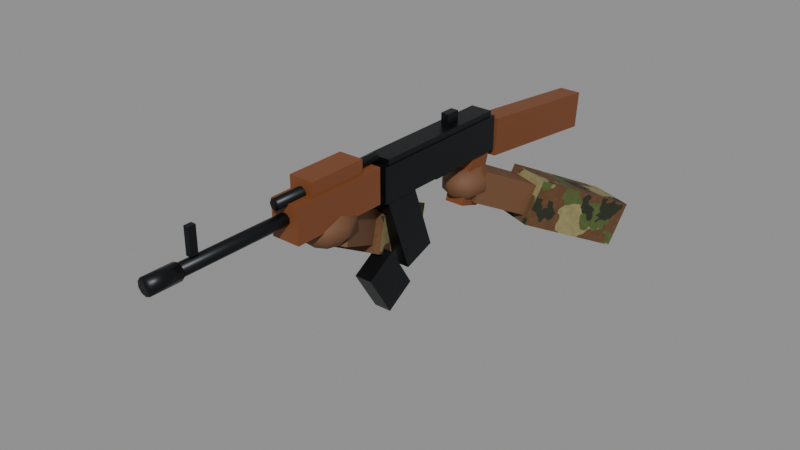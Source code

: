 # Source: fp_t56.blend  (saved by Blender 5.1.30; exported with 4.5.12 LTS)
import bpy
from mathutils import Matrix  # noqa: F401  (used for matrix-valued properties, if any)

bpy.ops.wm.read_factory_settings(use_empty=True)
scene = bpy.context.scene
scene.name = 'Scene'

# ---- images (referenced by path relative to the original .blend; pixels are not part of the script)
import os
ASSET_DIR = os.environ.get("B2B_ASSET_DIR", "")  # directory of the original .blend (textures are referenced by path, not embedded)
HERE = os.path.dirname(os.path.abspath(__file__))  # packed textures are extracted next to this script under _unpacked/

def load_image(name, relpath, width, height, colorspace="sRGB"):
    """Load a texture the original file referenced (path relative to the .blend, or extracted next to this script)."""
    p = next((c for c in (os.path.join(HERE, relpath), os.path.join(ASSET_DIR, relpath)) if relpath and os.path.exists(c)), "")
    if p:
        img = bpy.data.images.load(p, check_existing=True)
        img.name = name
    else:  # same state as the original file: an image datablock whose file is absent (Cycles renders it pink)
        img = bpy.data.images.new(name, width, height)
        img.source = "FILE"
        img.filepath = "//" + (relpath or name)
    img.colorspace_settings.name = colorspace
    return img
img_tex_army_dpm = load_image('tex_army_dpm', '_unpacked/tex_army_dpm.fa2e5de6.png', 256, 256, 'sRGB')

# ---- materials (node trees are filled in below, after node groups)
mat_gun_metal = bpy.data.materials.new('gun_metal')
mat_gun_wood = bpy.data.materials.new('gun_wood')
mat_skin = bpy.data.materials.new('skin')
mat_sleeve = bpy.data.materials.new('sleeve')

# ---- material node trees
mat_gun_metal.use_nodes = True; mat_gun_metal.node_tree.nodes.clear()
_N = mat_gun_metal.node_tree.nodes; _L = mat_gun_metal.node_tree.links
n0 = _N.new('ShaderNodeBsdfPrincipled'); n0.name = 'Principled BSDF'; n0.location = (-200, 100)
n0.inputs[0].default_value = (0.02315, 0.02519, 0.02843, 1.0)
n0.inputs[1].default_value = 0.85
n0.inputs[2].default_value = 0.4
n1 = _N.new('ShaderNodeOutputMaterial'); n1.name = 'Material Output'; n1.location = (200, 100)
_L.new(n0.outputs[0], n1.inputs[0])
n1.is_active_output = True
mat_gun_wood.use_nodes = True; mat_gun_wood.node_tree.nodes.clear()
_N = mat_gun_wood.node_tree.nodes; _L = mat_gun_wood.node_tree.links
n0 = _N.new('ShaderNodeBsdfPrincipled'); n0.name = 'Principled BSDF'; n0.location = (-200, 100)
n0.inputs[0].default_value = (0.1946, 0.05951, 0.01681, 1.0)
n0.inputs[2].default_value = 0.55
n1 = _N.new('ShaderNodeOutputMaterial'); n1.name = 'Material Output'; n1.location = (200, 100)
_L.new(n0.outputs[0], n1.inputs[0])
n1.is_active_output = True
mat_skin.use_nodes = True; mat_skin.node_tree.nodes.clear()
_N = mat_skin.node_tree.nodes; _L = mat_skin.node_tree.links
n0 = _N.new('ShaderNodeBsdfPrincipled'); n0.name = 'Principled BSDF'; n0.location = (-200, 100)
n0.inputs[0].default_value = (0.1559, 0.06848, 0.02956, 1.0)
n0.inputs[2].default_value = 0.7
n1 = _N.new('ShaderNodeOutputMaterial'); n1.name = 'Material Output'; n1.location = (200, 100)
_L.new(n0.outputs[0], n1.inputs[0])
n1.is_active_output = True
mat_sleeve.use_nodes = True; mat_sleeve.node_tree.nodes.clear()
_N = mat_sleeve.node_tree.nodes; _L = mat_sleeve.node_tree.links
n0 = _N.new('ShaderNodeBsdfPrincipled'); n0.name = 'Principled BSDF'; n0.location = (-200, 100)
n0.inputs[2].default_value = 0.95
n1 = _N.new('ShaderNodeOutputMaterial'); n1.name = 'Material Output'; n1.location = (200, 100)
n2 = _N.new('ShaderNodeTexImage'); n2.name = 'Image Texture'; n2.location = (0, 0)
n2.image = img_tex_army_dpm
_L.new(n0.outputs[0], n1.inputs[0])
_L.new(n2.outputs[0], n0.inputs[0])
n1.is_active_output = True

# ---- meshes
me_weapon = bpy.data.meshes.new('Weapon')
me_weapon.from_pydata([(-0.024, -0.21, -0.005), (-0.024, -0.21, 0.065), (-0.024, 0.11, -0.005), (-0.024, 0.11, 0.065), (0.024, -0.21, -0.005), (0.024, -0.21, 0.065), (0.024, 0.11, -0.005), (0.024, 0.11, 0.065), (-0.022, -0.2, 0.065), (-0.022, -0.2, 0.077), (-0.022, 0.1, 0.065), (-0.022, 0.1, 0.077), (0.022, -0.2, 0.065), (0.022, -0.2, 0.077), (0.022, 0.1, 0.065), (0.022, 0.1, 0.077), (-0.008, -0.015, 0.07), (-0.008, -0.015, 0.1), (-0.008, 0.015, 0.07), (-0.008, 0.015, 0.1), (0.008, -0.015, 0.07), (0.008, -0.015, 0.1), (0.008, 0.015, 0.07), (0.008, 0.015, 0.1), (-0.005, -0.6275, 0.11), (-0.005, -0.6275, 0.06), (0.0, -0.26, 0.057), (0.0, -0.68, 0.057), (0.007053, -0.26, 0.05471), (0.007053, -0.68, 0.05471), (0.01141, -0.26, 0.04871), (0.01141, -0.68, 0.04871), (0.01141, -0.26, 0.04129), (0.01141, -0.68, 0.04129), (0.007053, -0.26, 0.03529), (0.007053, -0.68, 0.03529), (0.0, -0.26, 0.033), (0.0, -0.68, 0.033), (-0.007053, -0.26, 0.03529), (-0.007053, -0.68, 0.03529), (-0.01141, -0.26, 0.04129), (-0.01141, -0.68, 0.04129), (-0.01141, -0.26, 0.04871), (-0.01141, -0.68, 0.04871), (-0.007053, -0.26, 0.05471), (-0.007053, -0.68, 0.05471), (0.0, -0.65, 0.061), (0.0, -0.71, 0.061), (0.009405, -0.65, 0.05794), (0.009405, -0.71, 0.05794), (0.01522, -0.65, 0.04994), (0.01522, -0.71, 0.04994), (0.01522, -0.65, 0.04006), (0.01522, -0.71, 0.04006), (0.009405, -0.65, 0.03206), (0.009405, -0.71, 0.03206), (0.0, -0.65, 0.029), (0.0, -0.71, 0.029), (-0.009405, -0.65, 0.03206), (-0.009405, -0.71, 0.03206), (-0.01522, -0.65, 0.04006), (-0.01522, -0.71, 0.04006), (-0.01522, -0.65, 0.04994), (-0.01522, -0.71, 0.04994), (-0.009405, -0.65, 0.05794), (-0.009405, -0.71, 0.05794), (0.0, -0.21, 0.089), (0.0, -0.45, 0.089), (0.007778, -0.21, 0.08578), (0.007778, -0.45, 0.08578), (0.011, -0.21, 0.078), (0.011, -0.45, 0.078), (0.007778, -0.21, 0.07022), (0.007778, -0.45, 0.07022), (0.0, -0.21, 0.067), (0.0, -0.45, 0.067), (-0.007778, -0.21, 0.07022), (-0.007778, -0.45, 0.07022), (-0.011, -0.21, 0.078), (-0.011, -0.45, 0.078), (-0.007778, -0.21, 0.08578), (-0.007778, -0.45, 0.08578), (-0.005, -0.6125, 0.06), (-0.005, -0.6125, 0.11), (0.005, -0.6275, 0.06), (0.005, -0.6275, 0.11), (0.005, -0.6125, 0.06), (0.005, -0.6125, 0.11), (-0.029, -0.43, 0.005), (-0.029, -0.43, 0.075), (-0.029, -0.23, 0.005), (-0.029, -0.23, 0.075), (0.029, -0.43, 0.005), (0.029, -0.43, 0.075), (0.029, -0.23, 0.005), (0.029, -0.23, 0.075), (-0.025, -0.39, 0.0675), (-0.025, -0.39, 0.1025), (-0.025, -0.27, 0.0675), (-0.025, -0.27, 0.1025), (0.025, -0.39, 0.0675), (0.025, -0.39, 0.1025), (0.025, -0.27, 0.0675), (0.025, -0.27, 0.1025), (-0.0225, 0.1169, -0.02162), (-0.0225, 0.1247, 0.05297), (-0.0225, 0.4153, -0.05297), (-0.0225, 0.4231, 0.02162), (0.0225, 0.1169, -0.02162), (0.0225, 0.1247, 0.05297), (0.0225, 0.4153, -0.05297), (0.0225, 0.4231, 0.02162), (-0.02, 0.01923, -0.09458), (-0.02, 0.05322, 0.01003), (-0.02, 0.06678, -0.11), (-0.02, 0.1008, -0.005417), (0.02, 0.01923, -0.09458), (0.02, 0.05322, 0.01003), (0.02, 0.06678, -0.11), (0.02, 0.1008, -0.005417), (-0.018, -0.1404, -0.1612), (-0.018, -0.2054, 0.0173), (-0.018, -0.07462, -0.1373), (-0.018, -0.1396, 0.04124), (0.018, -0.1404, -0.1612), (0.018, -0.2054, 0.0173), (0.018, -0.07462, -0.1373), (0.018, -0.1396, 0.04124), (-0.018, -0.1932, -0.2309), (-0.018, -0.2462, -0.1461), (-0.018, -0.1338, -0.1939), (-0.018, -0.1868, -0.1091), (0.018, -0.1932, -0.2309), (0.018, -0.2462, -0.1461), (0.018, -0.1338, -0.1939), (0.018, -0.1868, -0.1091), (-0.01, -0.05, -0.0175), (-0.01, -0.05, 0.0075), (-0.01, 0.01, -0.0175), (-0.01, 0.01, 0.0075), (0.01, -0.05, -0.0175), (0.01, -0.05, 0.0075), (0.01, 0.01, -0.0175), (0.01, 0.01, 0.0075), (0.0, 0.06, -0.024), (0.0, 0.09439, -0.03088), (0.0, 0.1156, -0.04888), (0.0, 0.1156, -0.07112), (0.0, 0.09439, -0.08912), (0.0, 0.06, -0.096), (0.0, -0.2744, -0.01612), (0.0187, 0.08431, -0.03088), (0.03026, 0.09934, -0.04888), (0.03026, 0.09934, -0.07112), (0.0187, 0.08431, -0.08912), (0.0, -0.2744, 0.006125), (0.0, -0.2956, 0.02412), (0.02645, 0.06, -0.03088), (0.0428, 0.06, -0.04888), (0.0428, 0.06, -0.07112), (0.02645, 0.06, -0.08912), (0.0, -0.33, 0.031), (0.1769, 0.3893, -0.181), (0.0187, 0.03569, -0.03088), (0.03026, 0.02066, -0.04888), (0.03026, 0.02066, -0.07112), (0.0187, 0.03569, -0.08912), (0.1627, 0.3516, -0.267), (0.09889, 0.1813, -0.07698), (0.0, 0.02561, -0.03088), (0.0, 0.004363, -0.04888), (0.0, 0.004363, -0.07112), (0.0, 0.02561, -0.08912), (0.08474, 0.1436, -0.163), (0.08326, 0.4244, -0.181), (-0.0187, 0.03569, -0.03088), (-0.03026, 0.02066, -0.04888), (-0.03026, 0.02066, -0.07112), (-0.0187, 0.03569, -0.08912), (0.06911, 0.3867, -0.267), (0.005255, 0.2164, -0.07698), (-0.02645, 0.06, -0.03088), (-0.0428, 0.06, -0.04888), (-0.0428, 0.06, -0.07112), (-0.02645, 0.06, -0.08912), (-0.008888, 0.1787, -0.163), (0.09461, 0.2126, -0.1066), (-0.0187, 0.08431, -0.03088), (-0.03026, 0.09934, -0.04888), (-0.03026, 0.09934, -0.07112), (-0.0187, 0.08431, -0.08912), (0.08493, 0.1868, -0.1654), (0.04061, 0.06861, -0.03457), (0.03093, 0.04281, -0.09343), (0.02907, 0.2372, -0.1066), (0.01939, 0.2114, -0.1654), (-0.02493, 0.09319, -0.03457), (-0.03461, 0.06739, -0.09343), (0.0, -0.2956, -0.03412), (0.0, -0.33, -0.041), (0.03026, -0.2907, -0.01612), (0.03026, -0.2907, 0.006125), (0.0187, -0.3057, 0.02412), (0.0187, -0.3057, -0.03412), (0.0428, -0.33, -0.01612), (0.0428, -0.33, 0.006125), (0.02645, -0.33, 0.02412), (0.02645, -0.33, -0.03412), (0.03026, -0.3693, -0.01612), (0.03026, -0.3693, 0.006125), (0.0187, -0.3543, 0.02412), (-0.08326, 0.03441, -0.126), (0.0187, -0.3543, -0.03412), (-0.06911, -0.003301, -0.212), (0.0, -0.3856, -0.01612), (0.0, -0.3856, 0.006125), (0.0, -0.3644, 0.02412), (-0.005255, -0.1736, -0.02198), (0.0, -0.3644, -0.03412), (0.008888, -0.2113, -0.108), (-0.03026, -0.3693, -0.01612), (-0.03026, -0.3693, 0.006125), (-0.0187, -0.3543, 0.02412), (-0.1769, -0.0006985, -0.126), (-0.0187, -0.3543, -0.03412), (-0.1627, -0.03841, -0.212), (-0.0428, -0.33, -0.01612), (-0.0428, -0.33, 0.006125), (-0.02645, -0.33, 0.02412), (-0.09889, -0.2087, -0.02198), (-0.02645, -0.33, -0.03412), (-0.08474, -0.2464, -0.108), (-0.03026, -0.2907, -0.01612), (-0.03026, -0.2907, 0.006125), (-0.0187, -0.3057, 0.02412), (-0.02907, -0.1528, -0.05157), (-0.0187, -0.3057, -0.03412), (-0.01939, -0.1786, -0.1104), (0.02493, -0.2968, 0.02043), (0.03461, -0.3226, -0.03843), (-0.09461, -0.1774, -0.05157), (-0.08493, -0.2032, -0.1104), (-0.04061, -0.3214, 0.02043), (-0.03093, -0.3472, -0.03843)], [], [(0, 1, 3, 2), (2, 3, 7, 6), (6, 7, 5, 4), (4, 5, 1, 0), (2, 6, 4, 0), (7, 3, 1, 5), (8, 9, 11, 10), (10, 11, 15, 14), (14, 15, 13, 12), (12, 13, 9, 8), (10, 14, 12, 8), (15, 11, 9, 13), (16, 17, 19, 18), (18, 19, 23, 22), (22, 23, 21, 20), (20, 21, 17, 16), (18, 22, 20, 16), (23, 19, 17, 21), (56, 57, 59, 58), (50, 51, 53, 52), (26, 27, 29, 28), (72, 73, 75, 74), (95, 91, 89, 93), (28, 29, 31, 30), (92, 93, 89, 88), (94, 95, 93, 92), (30, 31, 33, 32), (54, 55, 57, 56), (48, 49, 51, 50), (32, 33, 35, 34), (87, 83, 24, 85), (82, 86, 84, 25), (34, 35, 37, 36), (86, 87, 85, 84), (71, 69, 67, 81, 79, 77, 75, 73), (36, 37, 39, 38), (52, 53, 55, 54), (46, 47, 49, 48), (38, 39, 41, 40), (68, 69, 71, 70), (70, 71, 73, 72), (40, 41, 43, 42), (29, 27, 45, 43, 41, 39, 37, 35, 33, 31), (76, 77, 79, 78), (42, 43, 45, 44), (102, 103, 101, 100), (74, 75, 77, 76), (44, 45, 27, 26), (26, 28, 30, 32, 34, 36, 38, 40, 42, 44), (66, 67, 69, 68), (58, 59, 61, 60), (84, 85, 24, 25), (88, 89, 91, 90), (60, 61, 63, 62), (53, 51, 49, 47, 65, 63, 61, 59, 57, 55), (98, 99, 103, 102), (62, 63, 65, 64), (82, 83, 87, 86), (90, 94, 92, 88), (64, 65, 47, 46), (58, 60, 62, 64, 46, 48, 50, 52, 54, 56), (25, 24, 83, 82), (78, 79, 81, 80), (96, 97, 99, 98), (90, 91, 95, 94), (80, 81, 67, 66), (70, 72, 74, 76, 78, 80, 66, 68), (100, 101, 97, 96), (98, 102, 100, 96), (103, 99, 97, 101), (104, 105, 107, 106), (106, 107, 111, 110), (110, 111, 109, 108), (108, 109, 105, 104), (106, 110, 108, 104), (111, 107, 105, 109), (112, 113, 115, 114), (114, 115, 119, 118), (118, 119, 117, 116), (116, 117, 113, 112), (114, 118, 116, 112), (119, 115, 113, 117), (120, 121, 123, 122), (122, 123, 127, 126), (126, 127, 125, 124), (124, 125, 121, 120), (122, 126, 124, 120), (127, 123, 121, 125), (128, 129, 131, 130), (130, 131, 135, 134), (134, 135, 133, 132), (132, 133, 129, 128), (130, 134, 132, 128), (135, 131, 129, 133), (136, 137, 139, 138), (138, 139, 143, 142), (142, 143, 141, 140), (140, 141, 137, 136), (138, 142, 140, 136), (143, 139, 137, 141), (149, 148, 154), (147, 146, 152, 153), (145, 144, 151), (148, 147, 153, 154), (146, 145, 151, 152), (149, 154, 160), (153, 152, 158, 159), (151, 144, 157), (154, 153, 159, 160), (152, 151, 157, 158), (149, 160, 166), (159, 158, 164, 165), (157, 144, 163), (160, 159, 165, 166), (158, 157, 163, 164), (149, 166, 172), (165, 164, 170, 171), (163, 144, 169), (166, 165, 171, 172), (164, 163, 169, 170), (149, 172, 178), (171, 170, 176, 177), (169, 144, 175), (172, 171, 177, 178), (170, 169, 175, 176), (149, 178, 184), (177, 176, 182, 183), (175, 144, 181), (178, 177, 183, 184), (176, 175, 181, 182), (149, 184, 190), (183, 182, 188, 189), (181, 144, 187), (184, 183, 189, 190), (182, 181, 187, 188), (149, 190, 148), (189, 188, 146, 147), (187, 144, 145), (190, 189, 147, 148), (188, 187, 145, 146), (197, 196, 194, 195), (195, 194, 186, 191), (191, 186, 192, 193), (193, 192, 196, 197), (195, 191, 193, 197), (186, 194, 196, 192), (185, 180, 174, 179), (179, 174, 162, 167), (167, 162, 168, 173), (173, 168, 180, 185), (179, 167, 173, 185), (162, 174, 180, 168), (198, 150, 200, 203), (155, 156, 202, 201), (150, 155, 201, 200), (156, 161, 202), (199, 198, 203), (200, 201, 205, 204), (199, 203, 207), (202, 161, 206), (203, 200, 204, 207), (201, 202, 206, 205), (204, 205, 209, 208), (206, 161, 210), (207, 204, 208, 212), (205, 206, 210, 209), (199, 207, 212), (208, 209, 215, 214), (210, 161, 216), (212, 208, 214, 218), (209, 210, 216, 215), (199, 212, 218), (214, 215, 221, 220), (216, 161, 222), (218, 214, 220, 224), (215, 216, 222, 221), (199, 218, 224), (220, 221, 227, 226), (222, 161, 228), (224, 220, 226, 230), (221, 222, 228, 227), (199, 224, 230), (226, 227, 233, 232), (228, 161, 234), (230, 226, 232, 236), (227, 228, 234, 233), (199, 230, 236), (232, 233, 155, 150), (234, 161, 156), (236, 232, 150, 198), (233, 234, 156, 155), (199, 236, 198), (243, 242, 240, 241), (241, 240, 235, 237), (237, 235, 238, 239), (239, 238, 242, 243), (241, 237, 239, 243), (235, 240, 242, 238), (231, 229, 223, 225), (225, 223, 211, 213), (213, 211, 217, 219), (219, 217, 229, 231), (225, 213, 219, 231), (211, 223, 229, 217)])
me_weapon.polygons.foreach_set('use_smooth', [0, 0, 0, 0, 0, 0, 0, 0, 0, 0, 0, 0, 0, 0, 0, 0, 0, 0, 1, 1, 1, 1, 0, 1, 0, 0, 1, 1, 1, 1, 0, 0, 1, 0, 1, 1, 1, 1, 1, 1, 1, 1, 1, 1, 1, 0, 1, 1, 1, 1, 1, 0, 0, 1, 1, 0, 1, 0, 0, 1, 1, 0, 1, 0, 0, 1, 1, 0, 0, 0, 0, 0, 0, 0, 0, 0, 0, 0, 0, 0, 0, 0, 0, 0, 0, 0, 0, 0, 0, 0, 0, 0, 0, 0, 0, 0, 0, 0, 0, 0, 1, 1, 1, 1, 1, 1, 1, 1, 1, 1, 1, 1, 1, 1, 1, 1, 1, 1, 1, 1, 1, 1, 1, 1, 1, 1, 1, 1, 1, 1, 1, 1, 1, 1, 1, 1, 1, 1, 1, 1, 0, 0, 0, 0, 0, 0, 0, 0, 0, 0, 0, 0, 1, 1, 1, 1, 1, 1, 1, 1, 1, 1, 1, 1, 1, 1, 1, 1, 1, 1, 1, 1, 1, 1, 1, 1, 1, 1, 1, 1, 1, 1, 1, 1, 1, 1, 1, 1, 1, 1, 1, 1, 0, 0, 0, 0, 0, 0, 0, 0, 0, 0, 0, 0])
me_weapon.polygons.foreach_set('material_index', [0, 0, 0, 0, 0, 0, 0, 0, 0, 0, 0, 0, 0, 0, 0, 0, 0, 0, 0, 0, 0, 0, 1, 0, 1, 1, 0, 0, 0, 0, 0, 0, 0, 0, 0, 0, 0, 0, 0, 0, 0, 0, 0, 0, 0, 1, 0, 0, 0, 0, 0, 0, 1, 0, 0, 1, 0, 0, 1, 0, 0, 0, 0, 1, 1, 0, 0, 1, 1, 1, 1, 1, 1, 1, 1, 1, 1, 1, 1, 1, 1, 1, 0, 0, 0, 0, 0, 0, 0, 0, 0, 0, 0, 0, 0, 0, 0, 0, 0, 0, 2, 2, 2, 2, 2, 2, 2, 2, 2, 2, 2, 2, 2, 2, 2, 2, 2, 2, 2, 2, 2, 2, 2, 2, 2, 2, 2, 2, 2, 2, 2, 2, 2, 2, 2, 2, 2, 2, 2, 2, 2, 2, 2, 2, 2, 2, 3, 3, 3, 3, 3, 3, 2, 2, 2, 2, 2, 2, 2, 2, 2, 2, 2, 2, 2, 2, 2, 2, 2, 2, 2, 2, 2, 2, 2, 2, 2, 2, 2, 2, 2, 2, 2, 2, 2, 2, 2, 2, 2, 2, 2, 2, 2, 2, 2, 2, 2, 2, 3, 3, 3, 3, 3, 3])
_uv = me_weapon.uv_layers.new(name='UVMap')
_uv.uv.foreach_set('vector', [-0.84, -0.02, -0.84, 0.26, 0.44, 0.26, 0.44, -0.02, -0.096, -0.02, -0.096, 0.26, 0.096, 0.26, 0.096, -0.02, 0.44, -0.02, 0.44, 0.26, -0.84, 0.26, -0.84, -0.02, 0.096, -0.02, 0.096, 0.26, -0.096, 0.26, -0.096, -0.02, -0.096, 0.44, 0.096, 0.44, 0.096, -0.84, -0.096, -0.84, 0.096, 0.44, -0.096, 0.44, -0.096, -0.84, 0.096, -0.84, -0.8, 0.26, -0.8, 0.308, 0.4, 0.308, 0.4, 0.26, -0.088, 0.26, -0.088, 0.308, 0.088, 0.308, 0.088, 0.26, 0.4, 0.26, 0.4, 0.308, -0.8, 0.308, -0.8, 0.26, 0.088, 0.26, 0.088, 0.308, -0.088, 0.308, -0.088, 0.26, -0.088, 0.4, 0.088, 0.4, 0.088, -0.8, -0.088, -0.8, 0.088, 0.4, -0.088, 0.4, -0.088, -0.8, 0.088, -0.8, -0.06, 0.28, -0.06, 0.4, 0.06, 0.4, 0.06, 0.28, -0.032, 0.28, -0.032, 0.4, 0.032, 0.4, 0.032, 0.28, 0.06, 0.28, 0.06, 0.4, -0.06, 0.4, -0.06, 0.28, 0.032, 0.28, 0.032, 0.4, -0.032, 0.4, -0.032, 0.28, -0.032, 0.06, 0.032, 0.06, 0.032, -0.06, -0.032, -0.06, 0.032, 0.06, -0.032, 0.06, -0.032, -0.06, 0.032, -0.06, 0.0, -2.6, 0.0, -2.84, -0.03762, -2.84, -0.03762, -2.6, -2.6, 0.1998, -2.84, 0.1998, -2.84, 0.1602, -2.6, 0.1602, 0.0, -1.04, 0.0, -2.72, 0.02821, -2.72, 0.02821, -1.04, 0.03111, -0.84, 0.03111, -1.8, 0.0, -1.8, 0.0, -0.84, 0.116, -0.92, -0.116, -0.92, -0.116, -1.72, 0.116, -1.72, -1.04, 0.2188, -2.72, 0.2188, -2.72, 0.1948, -1.04, 0.1948, 0.116, 0.02, 0.116, 0.3, -0.116, 0.3, -0.116, 0.02, -0.92, 0.02, -0.92, 0.3, -1.72, 0.3, -1.72, 0.02, -1.04, 0.1948, -2.72, 0.1948, -2.72, 0.1652, -1.04, 0.1652, 0.03762, -2.6, 0.03762, -2.84, 0.0, -2.84, 0.0, -2.6, -2.6, 0.2318, -2.84, 0.2318, -2.84, 0.1998, -2.6, 0.1998, -1.04, 0.1652, -2.72, 0.1652, -2.72, 0.1412, -1.04, 0.1412, 0.02, -2.45, -0.02, -2.45, -0.02, -2.51, 0.02, -2.51, -0.02, -2.45, 0.02, -2.45, 0.02, -2.51, -0.02, -2.51, 0.02821, -1.04, 0.02821, -2.72, 0.0, -2.72, 0.0, -1.04, -2.45, 0.24, -2.45, 0.44, -2.51, 0.44, -2.51, 0.24, 0.044, 0.312, 0.03111, 0.3431, 0.0, 0.356, -0.03111, 0.3431, -0.044, 0.312, -0.03111, 0.2809, 0.0, 0.268, 0.03111, 0.2809, 0.0, -1.04, 0.0, -2.72, -0.02821, -2.72, -0.02821, -1.04, -2.6, 0.1602, -2.84, 0.1602, -2.84, 0.1282, -2.6, 0.1282, 0.0, -2.6, 0.0, -2.84, 0.03762, -2.84, 0.03762, -2.6, -1.04, 0.1412, -2.72, 0.1412, -2.72, 0.1652, -1.04, 0.1652, -0.84, 0.3431, -1.8, 0.3431, -1.8, 0.312, -0.84, 0.312, -0.84, 0.312, -1.8, 0.312, -1.8, 0.2809, -0.84, 0.2809, -1.04, 0.1652, -2.72, 0.1652, -2.72, 0.1948, -1.04, 0.1948, 0.02821, 0.2188, 0.0, 0.228, -0.02821, 0.2188, -0.04565, 0.1948, -0.04565, 0.1652, -0.02821, 0.1412, 0.0, 0.132, 0.02821, 0.1412, 0.04565, 0.1652, 0.04565, 0.1948, -0.84, 0.2809, -1.8, 0.2809, -1.8, 0.312, -0.84, 0.312, -1.04, 0.1948, -2.72, 0.1948, -2.72, 0.2188, -1.04, 0.2188, -1.08, 0.27, -1.08, 0.41, -1.56, 0.41, -1.56, 0.27, 0.0, -0.84, 0.0, -1.8, -0.03111, -1.8, -0.03111, -0.84, -0.02821, -1.04, -0.02821, -2.72, 0.0, -2.72, 0.0, -1.04, 0.0, 0.228, 0.02821, 0.2188, 0.04565, 0.1948, 0.04565, 0.1652, 0.02821, 0.1412, 0.0, 0.132, -0.02821, 0.1412, -0.04565, 0.1652, -0.04565, 0.1948, -0.02821, 0.2188, 0.0, -0.84, 0.0, -1.8, 0.03111, -1.8, 0.03111, -0.84, -2.6, 0.1282, -2.84, 0.1282, -2.84, 0.1602, -2.6, 0.1602, 0.02, 0.24, 0.02, 0.44, -0.02, 0.44, -0.02, 0.24, -1.72, 0.02, -1.72, 0.3, -0.92, 0.3, -0.92, 0.02, -2.6, 0.1602, -2.84, 0.1602, -2.84, 0.1998, -2.6, 0.1998, 0.06087, 0.1602, 0.06087, 0.1998, 0.03762, 0.2318, 0.0, 0.244, -0.03762, 0.2318, -0.06087, 0.1998, -0.06087, 0.1602, -0.03762, 0.1282, 0.0, 0.116, 0.03762, 0.1282, -0.1, 0.27, -0.1, 0.41, 0.1, 0.41, 0.1, 0.27, -2.6, 0.1998, -2.84, 0.1998, -2.84, 0.2318, -2.6, 0.2318, -0.02, 0.24, -0.02, 0.44, 0.02, 0.44, 0.02, 0.24, -0.116, -0.92, 0.116, -0.92, 0.116, -1.72, -0.116, -1.72, -0.03762, -2.6, -0.03762, -2.84, 0.0, -2.84, 0.0, -2.6, -0.03762, 0.1282, -0.06087, 0.1602, -0.06087, 0.1998, -0.03762, 0.2318, 0.0, 0.244, 0.03762, 0.2318, 0.06087, 0.1998, 0.06087, 0.1602, 0.03762, 0.1282, 0.0, 0.116, -2.51, 0.24, -2.51, 0.44, -2.45, 0.44, -2.45, 0.24, -0.84, 0.312, -1.8, 0.312, -1.8, 0.3431, -0.84, 0.3431, -1.56, 0.27, -1.56, 0.41, -1.08, 0.41, -1.08, 0.27, -0.116, 0.02, -0.116, 0.3, 0.116, 0.3, 0.116, 0.02, -0.03111, -0.84, -0.03111, -1.8, 0.0, -1.8, 0.0, -0.84, 0.044, 0.312, 0.03111, 0.2809, 0.0, 0.268, -0.03111, 0.2809, -0.044, 0.312, -0.03111, 0.3431, 0.0, 0.356, 0.03111, 0.3431, 0.1, 0.27, 0.1, 0.41, -0.1, 0.41, -0.1, 0.27, -0.1, -1.08, 0.1, -1.08, 0.1, -1.56, -0.1, -1.56, 0.1, -1.08, -0.1, -1.08, -0.1, -1.56, 0.1, -1.56, 0.4676, -0.08646, 0.499, 0.2119, 1.692, 0.08646, 1.661, -0.2119, -0.09, -0.2119, -0.09, 0.08646, 0.09, 0.08646, 0.09, -0.2119, 1.661, -0.2119, 1.692, 0.08646, 0.499, 0.2119, 0.4676, -0.08646, 0.09, -0.08646, 0.09, 0.2119, -0.09, 0.2119, -0.09, -0.08646, -0.09, 1.661, 0.09, 1.661, 0.09, 0.4676, -0.09, 0.4676, 0.09, 1.692, -0.09, 1.692, -0.09, 0.499, 0.09, 0.499, 0.07691, -0.3783, 0.2129, 0.04013, 0.4031, -0.02167, 0.2671, -0.4401, -0.08, -0.4401, -0.08, -0.02167, 0.08, -0.02167, 0.08, -0.4401, 0.2671, -0.4401, 0.4031, -0.02167, 0.2129, 0.04013, 0.07691, -0.3783, 0.08, -0.3783, 0.08, 0.04013, -0.08, 0.04013, -0.08, -0.3783, -0.08, 0.2671, 0.08, 0.2671, 0.08, 0.07691, -0.08, 0.07691, 0.08, 0.4031, -0.08, 0.4031, -0.08, 0.2129, 0.08, 0.2129, -0.5616, -0.645, -0.8215, 0.0692, -0.5584, 0.165, -0.2985, -0.5492, -0.072, -0.5492, -0.072, 0.165, 0.072, 0.165, 0.072, -0.5492, -0.2985, -0.5492, -0.5584, 0.165, -0.8215, 0.0692, -0.5616, -0.645, 0.072, -0.645, 0.072, 0.0692, -0.072, 0.0692, -0.072, -0.645, -0.072, -0.2985, 0.072, -0.2985, 0.072, -0.5616, -0.072, -0.5616, 0.072, -0.5584, -0.072, -0.5584, -0.072, -0.8215, 0.072, -0.8215, -0.7727, -0.9238, -0.9847, -0.5846, -0.7473, -0.4362, -0.5353, -0.7754, -0.072, -0.7754, -0.072, -0.4362, 0.072, -0.4362, 0.072, -0.7754, -0.5353, -0.7754, -0.7473, -0.4362, -0.9847, -0.5846, -0.7727, -0.9238, 0.072, -0.9238, 0.072, -0.5846, -0.072, -0.5846, -0.072, -0.9238, -0.072, -0.5353, 0.072, -0.5353, 0.072, -0.7727, -0.072, -0.7727, 0.072, -0.7473, -0.072, -0.7473, -0.072, -0.9847, 0.072, -0.9847, -0.2, -0.07, -0.2, 0.03, 0.04, 0.03, 0.04, -0.07, -0.04, -0.07, -0.04, 0.03, 0.04, 0.03, 0.04, -0.07, 0.04, -0.07, 0.04, 0.03, -0.2, 0.03, -0.2, -0.07, 0.04, -0.07, 0.04, 0.03, -0.04, 0.03, -0.04, -0.07, -0.04, 0.04, 0.04, 0.04, 0.04, -0.2, -0.04, -0.2, 0.04, 0.04, -0.04, 0.04, -0.04, -0.2, 0.04, -0.2, 0.0, 0.24, 0.0, 0.3775, 0.07481, 0.3373, 0.0, -0.2845, 0.0, -0.1955, 0.121, -0.1955, 0.121, -0.2845, 0.0, 0.3775, 0.0, 0.24, 0.07481, 0.3373, 0.0, 0.3775, 0.0, 0.4625, 0.121, 0.3974, 0.07481, 0.3373, 0.0, 0.4625, 0.0, 0.3775, 0.07481, 0.3373, 0.121, 0.3974, 0.0, 0.24, 0.07481, 0.3373, 0.1058, 0.24, 0.3974, -0.2845, 0.3974, -0.1955, 0.24, -0.1955, 0.24, -0.2845, 0.07481, 0.3373, 0.0, 0.24, 0.1058, 0.24, 0.3373, -0.3565, 0.3974, -0.2845, 0.24, -0.2845, 0.24, -0.3565, 0.3974, -0.1955, 0.3373, -0.1235, 0.24, -0.1235, 0.24, -0.1955, 0.0, 0.24, 0.1058, 0.24, 0.07481, 0.1427, 0.24, -0.2845, 0.24, -0.1955, 0.08264, -0.1955, 0.08264, -0.2845, 0.1058, 0.24, 0.0, 0.24, 0.07481, 0.1427, 0.24, -0.3565, 0.24, -0.2845, 0.08264, -0.2845, 0.1427, -0.3565, 0.24, -0.1955, 0.24, -0.1235, 0.1427, -0.1235, 0.08264, -0.1955, 0.0, 0.24, 0.07481, 0.1427, 0.0, 0.1025, 0.121, -0.2845, 0.121, -0.1955, 0.0, -0.1955, 0.0, -0.2845, 0.07481, 0.1427, 0.0, 0.24, 0.0, 0.1025, 0.07481, 0.1427, 0.121, 0.08264, 0.0, 0.01745, 0.0, 0.1025, 0.121, 0.08264, 0.07481, 0.1427, 0.0, 0.1025, 0.0, 0.01745, 0.0, 0.24, 0.0, 0.1025, -0.07481, 0.1427, 0.0, -0.2845, 0.0, -0.1955, -0.121, -0.1955, -0.121, -0.2845, 0.0, 0.1025, 0.0, 0.24, -0.07481, 0.1427, 0.0, 0.1025, 0.0, 0.01745, -0.121, 0.08264, -0.07481, 0.1427, 0.0, 0.01745, 0.0, 0.1025, -0.07481, 0.1427, -0.121, 0.08264, 0.0, 0.24, -0.07481, 0.1427, -0.1058, 0.24, 0.08264, -0.2845, 0.08264, -0.1955, 0.24, -0.1955, 0.24, -0.2845, -0.07481, 0.1427, 0.0, 0.24, -0.1058, 0.24, 0.1427, -0.3565, 0.08264, -0.2845, 0.24, -0.2845, 0.24, -0.3565, 0.08264, -0.1955, 0.1427, -0.1235, 0.24, -0.1235, 0.24, -0.1955, 0.0, 0.24, -0.1058, 0.24, -0.07481, 0.3373, 0.24, -0.2845, 0.24, -0.1955, 0.3974, -0.1955, 0.3974, -0.2845, -0.1058, 0.24, 0.0, 0.24, -0.07481, 0.3373, 0.24, -0.3565, 0.24, -0.2845, 0.3974, -0.2845, 0.3373, -0.3565, 0.24, -0.1955, 0.24, -0.1235, 0.3373, -0.1235, 0.3974, -0.1955, 0.0, 0.24, -0.07481, 0.3373, 0.0, 0.3775, -0.121, -0.2845, -0.121, -0.1955, 0.0, -0.1955, 0.0, -0.2845, -0.07481, 0.3373, 0.0, 0.24, 0.0, 0.3775, -0.07481, 0.3373, -0.121, 0.3974, 0.0, 0.4625, 0.0, 0.3775, -0.121, 0.3974, -0.07481, 0.3373, 0.0, 0.3775, 0.0, 0.4625, 0.2695, -0.3737, 0.3728, -0.1383, 0.9488, -0.4263, 0.8455, -0.6617, 0.07756, -0.6617, 0.1163, -0.4263, 0.3784, -0.4263, 0.3397, -0.6617, 0.7472, -0.6617, 0.8505, -0.4263, 0.2745, -0.1383, 0.1712, -0.3737, 0.1237, -0.3737, 0.1624, -0.1383, -0.09973, -0.1383, -0.1384, -0.3737, 0.07756, 0.8455, 0.3397, 0.7472, 0.1237, 0.1712, -0.1384, 0.2695, 0.3784, 0.8505, 0.1163, 0.9488, -0.09973, 0.3728, 0.1624, 0.2745, 0.7148, -0.6521, 0.8657, -0.3079, 1.698, -0.7239, 1.547, -1.068, 0.2764, -1.068, 0.333, -0.7239, 0.7076, -0.7239, 0.651, -1.068, 1.406, -1.068, 1.557, -0.7239, 0.7252, -0.3079, 0.5743, -0.6521, 0.339, -0.6521, 0.3956, -0.3079, 0.02102, -0.3079, -0.03555, -0.6521, 0.2764, 1.547, 0.651, 1.406, 0.339, 0.5743, -0.03555, 0.7148, 0.7076, 1.557, 0.333, 1.698, 0.02102, 0.8657, 0.3956, 0.7252, 0.0, -1.182, 0.0, -1.097, 0.121, -1.163, 0.07481, -1.223, 0.0, -1.097, 0.0, -1.182, 0.07481, -1.223, 0.121, -1.163, 0.0, -0.0645, 0.0, 0.0245, 0.121, 0.0245, 0.121, -0.0645, 0.0, -1.182, 0.0, -1.32, 0.07481, -1.223, 0.0, -1.32, 0.0, -1.182, 0.07481, -1.223, -1.163, -0.0645, -1.163, 0.0245, -1.32, 0.0245, -1.32, -0.0645, 0.0, -1.32, 0.07481, -1.223, 0.1058, -1.32, 0.07481, -1.223, 0.0, -1.32, 0.1058, -1.32, -1.223, -0.1365, -1.163, -0.0645, -1.32, -0.0645, -1.32, -0.1365, -1.163, 0.0245, -1.223, 0.0965, -1.32, 0.0965, -1.32, 0.0245, -1.32, -0.0645, -1.32, 0.0245, -1.477, 0.0245, -1.477, -0.0645, 0.1058, -1.32, 0.0, -1.32, 0.07481, -1.417, -1.32, -0.1365, -1.32, -0.0645, -1.477, -0.0645, -1.417, -0.1365, -1.32, 0.0245, -1.32, 0.0965, -1.417, 0.0965, -1.477, 0.0245, 0.0, -1.32, 0.1058, -1.32, 0.07481, -1.417, 0.121, -0.0645, 0.121, 0.0245, 0.0, 0.0245, 0.0, -0.0645, 0.07481, -1.417, 0.0, -1.32, 0.0, -1.458, 0.07481, -1.417, 0.121, -1.477, 0.0, -1.543, 0.0, -1.458, 0.121, -1.477, 0.07481, -1.417, 0.0, -1.458, 0.0, -1.543, 0.0, -1.32, 0.07481, -1.417, 0.0, -1.458, 0.0, -0.0645, 0.0, 0.0245, -0.121, 0.0245, -0.121, -0.0645, 0.0, -1.458, 0.0, -1.32, -0.07481, -1.417, 0.0, -1.458, 0.0, -1.543, -0.121, -1.477, -0.07481, -1.417, 0.0, -1.543, 0.0, -1.458, -0.07481, -1.417, -0.121, -1.477, 0.0, -1.32, 0.0, -1.458, -0.07481, -1.417, -1.477, -0.0645, -1.477, 0.0245, -1.32, 0.0245, -1.32, -0.0645, -0.07481, -1.417, 0.0, -1.32, -0.1058, -1.32, -1.417, -0.1365, -1.477, -0.0645, -1.32, -0.0645, -1.32, -0.1365, -1.477, 0.0245, -1.417, 0.0965, -1.32, 0.0965, -1.32, 0.0245, 0.0, -1.32, -0.07481, -1.417, -0.1058, -1.32, -1.32, -0.0645, -1.32, 0.0245, -1.163, 0.0245, -1.163, -0.0645, -0.1058, -1.32, 0.0, -1.32, -0.07481, -1.223, -1.32, -0.1365, -1.32, -0.0645, -1.163, -0.0645, -1.223, -0.1365, -1.32, 0.0245, -1.32, 0.0965, -1.223, 0.0965, -1.163, 0.0245, 0.0, -1.32, -0.1058, -1.32, -0.07481, -1.223, -0.121, -0.0645, -0.121, 0.0245, 0.0, 0.0245, 0.0, -0.0645, -0.07481, -1.223, 0.0, -1.32, 0.0, -1.182, -0.07481, -1.223, -0.121, -1.163, 0.0, -1.097, 0.0, -1.182, -0.121, -1.163, -0.07481, -1.223, 0.0, -1.182, 0.0, -1.097, 0.0, -1.32, -0.07481, -1.223, 0.0, -1.182, -1.389, -0.1537, -1.286, 0.08174, -0.7095, -0.2063, -0.8128, -0.4417, -0.3397, -0.4417, -0.3784, -0.2063, -0.1163, -0.2063, -0.07756, -0.4417, -0.7145, -0.4417, -0.6112, -0.2063, -1.187, 0.08174, -1.29, -0.1537, 0.1384, -0.1537, 0.09973, 0.08174, -0.1624, 0.08174, -0.1237, -0.1537, -0.3397, -0.8128, -0.07756, -0.7145, 0.1384, -1.29, -0.1237, -1.389, -0.1163, -0.6112, -0.3784, -0.7095, -0.1624, -1.286, 0.09973, -1.187, -0.9857, -0.4321, -0.8348, -0.08792, -0.002794, -0.5039, -0.1537, -0.8481, -0.651, -0.8481, -0.7076, -0.5039, -0.333, -0.5039, -0.2764, -0.8481, -0.01321, -0.8481, 0.1377, -0.5039, -0.6943, -0.08792, -0.8452, -0.4321, 0.03555, -0.4321, -0.02102, -0.08792, -0.3956, -0.08792, -0.339, -0.4321, -0.651, -0.1537, -0.2764, -0.01321, 0.03555, -0.8452, -0.339, -0.9857, -0.333, 0.1377, -0.7076, -0.002794, -0.3956, -0.8348, -0.02102, -0.6943])
me_weapon.materials.append(mat_gun_metal)
me_weapon.materials.append(mat_gun_wood)
me_weapon.materials.append(mat_skin)
me_weapon.materials.append(mat_sleeve)
me_weapon.update()

# ---- objects
ob_fp_t56 = bpy.data.objects.new('fp_t56', None)
ob_weapon = bpy.data.objects.new('Weapon', me_weapon)
ob_muzzle = bpy.data.objects.new('Muzzle', None)
ob_sight = bpy.data.objects.new('Sight', None)

# ---- transforms, parenting, visibility, modifiers, constraints
ob_fp_t56.location = (0.0, 0.0, 0.0)
ob_weapon.parent = ob_fp_t56
ob_weapon.location = (0.0, 0.0, 0.0)
ob_muzzle.parent = ob_weapon
ob_muzzle.location = (0.0, -0.71, 0.045)
ob_sight.parent = ob_weapon
ob_sight.location = (0.0, 0.0, 0.097)

# ---- collection membership
scene.collection.objects.link(ob_fp_t56)
scene.collection.objects.link(ob_weapon)
scene.collection.objects.link(ob_muzzle)
scene.collection.objects.link(ob_sight)

# ---- scene / render settings (as saved in the file)
scene.frame_start = 1; scene.frame_end = 250; scene.frame_set(1)
scene.render.engine = 'BLENDER_EEVEE_NEXT'
scene.render.bake_bias = 0.0
scene.render.bake_samples = 0
scene.cycles.sampling_pattern = 'TABULATED_SOBOL'
scene.eevee.use_volume_custom_range = False
bpy.context.view_layer.update()

# ---- added for rendering (the .blend has no active camera and no usable light): camera, sun + grey world if the file has none
cam_auto = bpy.data.cameras.new('AutoCamera')
cam_auto.lens = 50.0
cam_auto.sensor_width = 36.0
cam_auto.clip_end = 1000.0
ob_auto_camera = bpy.data.objects.new('AutoCamera', cam_auto)
scene.collection.objects.link(ob_auto_camera)
ob_auto_camera.location = (1.15345, -1.52694, 0.844253)
ob_auto_camera.rotation_euler = (1.09748, -7.21219e-08, 0.694738)
scene.camera = ob_auto_camera
light_auto_sun = bpy.data.lights.new('AutoSun', 'SUN')
light_auto_sun.energy = 3.0
light_auto_sun.angle = 0.0523599
ob_auto_sun = bpy.data.objects.new('AutoSun', light_auto_sun)
scene.collection.objects.link(ob_auto_sun)
ob_auto_sun.rotation_euler = (0.872665, 0.174533, 0.523599)
if scene.world is None:
    world_auto = bpy.data.worlds.new('AutoWorld')
    world_auto.color = (0.3, 0.3, 0.3)
    scene.world = world_auto
bpy.context.view_layer.update()
